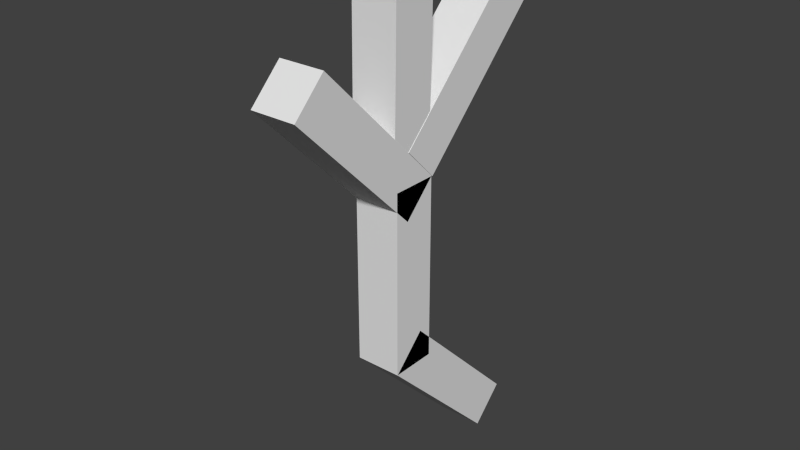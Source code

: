 # Source: Fork.blend  (saved by Blender 2.63.0; exported with 4.5.12 LTS)
import bpy
from mathutils import Matrix  # noqa: F401  (used for matrix-valued properties, if any)

bpy.ops.wm.read_factory_settings(use_empty=True)
scene = bpy.context.scene
scene.name = 'Scene'

# ---- collections
col_collection_1 = bpy.data.collections.new('Collection 1'); scene.collection.children.link(col_collection_1)

# ---- world
world_world = bpy.data.worlds.new('World'); scene.world = world_world
world_world.color = (0.05088, 0.05088, 0.05088)
world_world.use_sun_shadow = False
world_world.sun_shadow_jitter_overblur = 0.0
world_world.cycles.sampling_method = 'MANUAL'
world_world.cycles.sample_map_resolution = 256

# ---- meshes
me_branchmesh = bpy.data.meshes.new('BranchMesh')
me_branchmesh.from_pydata([(-1.0, -1.0, -1.0), (-1.0, 1.0, -1.0), (1.0, 1.0, -1.0), (1.0, -1.0, -1.0), (-1.0, -1.0, 1.0), (-1.0, 1.0, 1.0), (1.0, 1.0, 1.0), (1.0, -1.0, 1.0), (-1.0, -0.3954, 0.6508), (1.0, 1.019, 1.004), (1.0, -0.3954, 0.6508), (1.0, -4.638, 2.419), (-1.0, 1.019, 1.004), (-1.0, -6.052, 2.065), (-1.0, -4.638, 2.419), (1.0, -6.052, 2.065), (-1.0, 4.667, -2.416), (-1.0, 6.081, -2.063), (1.0, 6.081, -2.063), (1.0, 4.667, -2.416), (-1.0, -0.9897, -1.002), (-1.0, 0.4245, -0.6486), (1.0, 0.4245, -0.6486), (1.0, -0.9897, -1.002)], [], [(4, 5, 1, 0), (5, 6, 2, 1), (6, 7, 3, 2), (7, 4, 0, 3), (0, 1, 2, 3), (7, 6, 5, 4), (20, 21, 17, 16), (21, 22, 18, 17), (22, 23, 19, 18), (23, 20, 16, 19), (16, 17, 18, 19), (23, 22, 21, 20), (13, 14, 12, 8), (14, 11, 9, 12), (11, 15, 10, 9), (15, 13, 8, 10), (8, 12, 9, 10), (15, 11, 14, 13)])
me_branchmesh.use_remesh_preserve_volume = False
me_branchmesh.use_remesh_preserve_attributes = False
me_branchmesh.use_mirror_vertex_groups = False
me_branchmesh.update()
me_branchmesh_002 = bpy.data.meshes.new('BranchMesh.002')
me_branchmesh_002.from_pydata([(-1.014, -1.122, 1.347), (-1.028, 0.8776, 1.344), (0.9723, 0.891, 1.34), (0.9858, -1.109, 1.344), (-0.9568, -1.062, 3.347), (-0.9703, 0.9379, 3.344), (1.03, 0.9513, 3.34), (1.043, -1.049, 3.344)], [], [(4, 5, 1, 0), (5, 6, 2, 1), (6, 7, 3, 2), (7, 4, 0, 3), (0, 1, 2, 3), (7, 6, 5, 4)])
me_branchmesh_002.use_remesh_preserve_volume = False
me_branchmesh_002.use_remesh_preserve_attributes = False
me_branchmesh_002.use_mirror_vertex_groups = False
me_branchmesh_002.update()
me_branchmesh_001 = bpy.data.meshes.new('BranchMesh.001')
me_branchmesh_001.from_pydata([(-1.002, -0.3388, 1.349), (-1.001, 1.07, 0.9939), (0.9985, 1.07, 0.9939), (0.9983, -0.3393, 1.349), (-1.0, 5.339, 2.758), (-0.9998, 6.748, 2.403), (1.0, 6.747, 2.403), (0.9999, 5.338, 2.758)], [], [(4, 5, 1, 0), (5, 6, 2, 1), (6, 7, 3, 2), (7, 4, 0, 3), (0, 1, 2, 3), (7, 6, 5, 4)])
me_branchmesh_001.use_remesh_preserve_volume = False
me_branchmesh_001.use_remesh_preserve_attributes = False
me_branchmesh_001.use_mirror_vertex_groups = False
me_branchmesh_001.update()

# ---- objects
ob_branch = bpy.data.objects.new('Branch', me_branchmesh)
ob_branch_002 = bpy.data.objects.new('Branch.002', me_branchmesh_002)
ob_branch_001 = bpy.data.objects.new('Branch.001', me_branchmesh_001)

# ---- transforms, parenting, visibility, modifiers, constraints
ob_branch.location = (0.0, 0.0, 0.0)
ob_branch.scale = (0.25, 0.25, 1.0)
ob_branch.lineart.crease_threshold = 0.0
ob_branch_002.parent = ob_branch
ob_branch_002.matrix_parent_inverse = Matrix(((4.0, 0.0, 0.0, 0.0), (0.0, 4.0, 0.0, 0.0), (0.0, 0.0, 1.0, 0.0), (0.0, 0.0, 0.0, 1.0)))
ob_branch_002.location = (0.0, 0.0, 0.0)
ob_branch_002.scale = (0.25, 0.25, 1.0)
ob_branch_002.lineart.crease_threshold = 0.0
ob_branch_001.parent = ob_branch
ob_branch_001.matrix_parent_inverse = Matrix(((4.0, 0.0, 0.0, 0.0), (0.0, 4.0, 0.0, 0.0), (0.0, 0.0, 1.0, 0.0), (0.0, 0.0, 0.0, 1.0)))
ob_branch_001.location = (0.0, 0.0, 0.0)
ob_branch_001.scale = (0.25, 0.25, 1.0)
ob_branch_001.lineart.crease_threshold = 0.0

# ---- collection membership
col_collection_1.objects.link(ob_branch)
col_collection_1.objects.link(ob_branch_002)
col_collection_1.objects.link(ob_branch_001)

# ---- scene / render settings (as saved in the file)
scene.frame_start = 1; scene.frame_end = 250; scene.frame_set(2)
scene.render.engine = 'BLENDER_EEVEE_NEXT'
scene.render.image_settings.color_mode = 'RGB'
scene.render.image_settings.compression = 90
scene.render.resolution_percentage = 50
scene.render.dither_intensity = 0.0
scene.render.bake_margin = 2
scene.render.bake_bias = 0.0
scene.cycles.use_denoising = False
scene.cycles.samples = 10
scene.cycles.sampling_pattern = 'TABULATED_SOBOL'
scene.cycles.light_sampling_threshold = 0.0
scene.cycles.use_adaptive_sampling = False
scene.cycles.use_light_tree = False
scene.cycles.blur_glossy = 0.0
scene.cycles.volume_bounces = 1
scene.cycles.pixel_filter_type = 'GAUSSIAN'
scene.cycles.sample_clamp_indirect = 0.0
scene.view_settings.view_transform = 'Standard'
bpy.context.view_layer.update()

# ---- added for rendering (the .blend has no active camera and no usable light): camera, sun
cam_auto = bpy.data.cameras.new('AutoCamera')
cam_auto.lens = 50.0
cam_auto.sensor_width = 36.0
cam_auto.clip_end = 1000.0
ob_auto_camera = bpy.data.objects.new('AutoCamera', cam_auto)
scene.collection.objects.link(ob_auto_camera)
ob_auto_camera.location = (6.12016, -7.25494, 5.35999)
ob_auto_camera.rotation_euler = (1.09748, -7.21219e-08, 0.694738)
scene.camera = ob_auto_camera
light_auto_sun = bpy.data.lights.new('AutoSun', 'SUN')
light_auto_sun.energy = 3.0
light_auto_sun.angle = 0.0523599
ob_auto_sun = bpy.data.objects.new('AutoSun', light_auto_sun)
scene.collection.objects.link(ob_auto_sun)
ob_auto_sun.rotation_euler = (0.872665, 0.174533, 0.523599)
bpy.context.view_layer.update()
